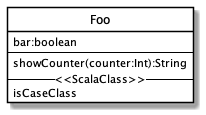

The diagram above was rendered by PlantUML. Its source (embedded in the PNG):
@startuml
class Foo {
    bar:boolean 
    --
    showCounter(counter:Int):String
    -- <<ScalaClass>> --
    isCaseClass
}

hide class circle
hide class methods 
hide <<metaclass>> members

skinparam class {
    BackgroundColor White
    ArrowColor Black
    BorderColor Black
}
@enduml